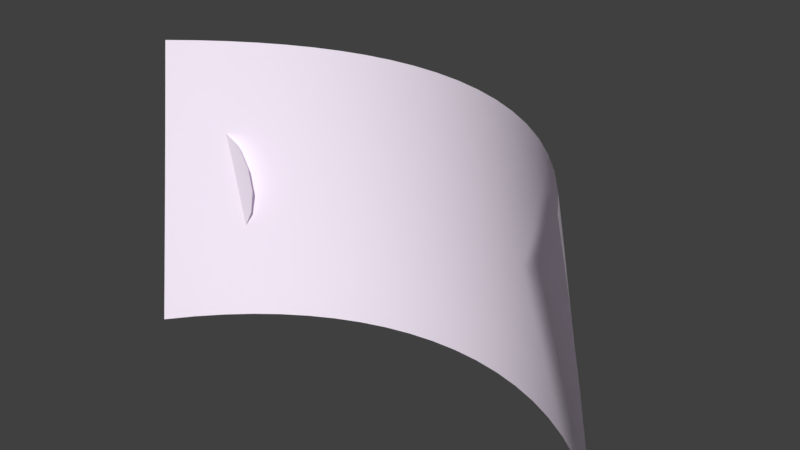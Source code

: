 # Source: tutorialPage.blend  (saved by Blender 2.79.0; exported with 4.5.12 LTS)
import bpy
from mathutils import Matrix  # noqa: F401  (used for matrix-valued properties, if any)

bpy.ops.wm.read_factory_settings(use_empty=True)
scene = bpy.context.scene
scene.name = 'Scene'

# ---- collections
col_collection_1 = bpy.data.collections.new('Collection 1'); scene.collection.children.link(col_collection_1)
col_collection_20 = bpy.data.collections.new('Collection 20'); scene.collection.children.link(col_collection_20)
col_collection_20.hide_render = True
col_collection_20.hide_viewport = True

# ---- materials (node trees are filled in below, after node groups)
mat_material = bpy.data.materials.new('Material')
mat_material.alpha_threshold = 0.0
mat_material.use_transparent_shadow = False
mat_material.diffuse_color = (0.9706, 0.8782, 1.0, 1.0)
mat_material.roughness = 0.5

# ---- material node trees

# ---- world
world_world = bpy.data.worlds.new('World'); scene.world = world_world
world_world.color = (0.05088, 0.05088, 0.05088)
world_world.use_sun_shadow = False
world_world.sun_shadow_jitter_overblur = 0.0
world_world.cycles.sampling_method = 'MANUAL'

# ---- meshes
me_plane_001 = bpy.data.meshes.new('Plane.001')
me_plane_001.from_pydata([(-1.0, -1.0, 0.0), (1.0, -1.0, 0.0), (-1.0, 1.0, 0.0), (1.0, 1.0, 0.0)], [], [(0, 1, 3, 2)])
_uv = me_plane_001.uv_layers.new(name='UVMap')
_uv.uv.foreach_set('vector', [0.4076, 0.3235, 0.5924, 0.3235, 0.5924, 0.6765, 0.4076, 0.6765])
me_plane_001.materials.append(mat_material)
me_plane_001.use_remesh_preserve_volume = False
me_plane_001.use_remesh_preserve_attributes = False
me_plane_001.use_mirror_vertex_groups = False
me_plane_001.update()
me_plane = bpy.data.meshes.new('Plane')
me_plane.from_pydata([(-0.95, -0.4975, 0.0), (0.95, -0.4975, 0.0), (-0.95, 0.4975, 0.0), (0.95, 0.4975, 0.0), (-0.855, -0.4975, 0.0), (-0.76, -0.4975, 0.0), (-0.665, -0.4975, 0.0), (-0.57, -0.4975, 0.0), (-0.475, -0.4975, 0.0), (-0.38, -0.4975, 0.0), (-0.285, -0.4975, 0.0), (-0.19, -0.4975, 0.0), (-0.095, -0.4975, 0.0), (5.215e-08, -0.4975, 0.0), (0.095, -0.4975, 0.0), (0.19, -0.4975, 0.0), (0.285, -0.4975, 0.0), (0.38, -0.4975, 0.0), (0.475, -0.4975, 0.0), (0.57, -0.4975, 0.0), (0.665, -0.4975, 0.0), (0.76, -0.4975, 0.0), (0.855, -0.4975, 0.0), (0.855, 0.4975, 0.0), (0.76, 0.4975, 0.0), (0.665, 0.4975, 0.0), (0.57, 0.4975, 0.0), (0.475, 0.4975, 0.0), (0.38, 0.4975, 0.0), (0.285, 0.4975, 0.0), (0.19, 0.4975, 0.0), (0.095, 0.4975, 0.0), (-5.215e-08, 0.4975, 0.0), (-0.095, 0.4975, 0.0), (-0.19, 0.4975, 0.0), (-0.285, 0.4975, 0.0), (-0.38, 0.4975, 0.0), (-0.475, 0.4975, 0.0), (-0.57, 0.4975, 0.0), (-0.665, 0.4975, 0.0), (-0.76, 0.4975, 0.0), (-0.855, 0.4975, 0.0), (-0.95, 0.3317, 0.0), (-0.95, 0.1658, 0.0), (-0.95, -1.49e-08, 0.0), (-0.95, -0.1658, 0.0), (-0.95, -0.3317, 0.0), (0.95, -0.3317, 0.0), (0.95, -0.1658, 0.0), (0.95, 1.49e-08, 0.0), (0.95, 0.1658, 0.0), (0.95, 0.3317, 0.0), (-0.855, -0.3317, 0.0), (-0.855, -0.1658, 0.0), (-0.855, 1.49e-08, 0.0), (-0.855, 0.1658, 0.0), (-0.855, 0.3317, 0.0), (-0.76, -0.3317, 0.0), (-0.76, -0.1658, 0.0), (-0.76, 1.49e-08, 0.0), (-0.76, 0.1658, 0.0), (-0.76, 0.3317, 0.0), (-0.665, -0.3317, 0.0), (-0.665, -0.1658, 0.0), (-0.665, 1.49e-08, 0.0), (-0.665, 0.1658, 0.0), (-0.665, 0.3317, 0.0), (-0.57, -0.3317, 0.0), (-0.57, -0.1658, 0.0), (-0.57, 1.49e-08, 0.0), (-0.57, 0.1658, 0.0), (-0.57, 0.3317, 0.0), (-0.475, -0.3317, 0.0), (-0.475, -0.1658, 0.0), (-0.475, 1.49e-08, 0.0), (-0.475, 0.1658, 0.0), (-0.475, 0.3317, 0.0), (-0.38, -0.3317, 0.0), (-0.38, -0.1658, 0.0), (-0.38, 1.49e-08, 0.0), (-0.38, 0.1658, 0.0), (-0.38, 0.3317, 0.0), (-0.285, -0.3317, 0.0), (-0.285, -0.1658, 0.0), (-0.285, 1.49e-08, 0.0), (-0.285, 0.1658, 0.0), (-0.285, 0.3317, 0.0), (-0.19, -0.3317, 0.0), (-0.19, -0.1658, 0.0), (-0.19, 1.49e-08, 0.0), (-0.19, 0.1658, 0.0), (-0.19, 0.3317, 0.0), (-0.095, -0.3317, 0.0), (-0.095, -0.1658, 0.0), (-0.095, 1.49e-08, 0.0), (-0.095, 0.1658, 0.0), (-0.095, 0.3317, 0.0), (3.477e-08, -0.3317, 0.0), (1.738e-08, -0.1658, 0.0), (0.0, 1.49e-08, 0.0), (-1.738e-08, 0.1658, 0.0), (-3.477e-08, 0.3317, 0.0), (0.095, -0.3317, 0.0), (0.095, -0.1658, 0.0), (0.095, 1.49e-08, 0.0), (0.095, 0.1658, 0.0), (0.095, 0.3317, 0.0), (0.19, -0.3317, 0.0), (0.19, -0.1658, 0.0), (0.19, 1.49e-08, 0.0), (0.19, 0.1658, 0.0), (0.19, 0.3317, 0.0), (0.285, -0.3317, 0.0), (0.285, -0.1658, 0.0), (0.285, 1.49e-08, 0.0), (0.285, 0.1658, 0.0), (0.285, 0.3317, 0.0), (0.38, -0.3317, 0.0), (0.38, -0.1658, 0.0), (0.38, 1.49e-08, 0.0), (0.38, 0.1658, 0.0), (0.38, 0.3317, 0.0), (0.475, -0.3317, 0.0), (0.475, -0.1658, 0.0), (0.475, 1.49e-08, 0.0), (0.475, 0.1658, 0.0), (0.475, 0.3317, 0.0), (0.57, -0.3317, 0.0), (0.57, -0.1658, 0.0), (0.57, 1.49e-08, 0.0), (0.57, 0.1658, 0.0), (0.57, 0.3317, 0.0), (0.665, -0.3317, 0.0), (0.665, -0.1658, 0.0), (0.665, 1.49e-08, 0.0), (0.665, 0.1658, 0.0), (0.665, 0.3317, 0.0), (0.76, -0.3317, 0.0), (0.76, -0.1658, 0.0), (0.76, 1.49e-08, 0.0), (0.76, 0.1658, 0.0), (0.76, 0.3317, 0.0), (0.855, -0.3317, 0.0), (0.855, -0.1658, 0.0), (0.855, 1.49e-08, 0.0), (0.855, 0.1658, 0.0), (0.855, 0.3317, 0.0)], [], [(146, 51, 3, 23), (42, 56, 41, 2), (56, 61, 40, 41), (61, 66, 39, 40), (66, 71, 38, 39), (71, 76, 37, 38), (76, 81, 36, 37), (81, 86, 35, 36), (86, 91, 34, 35), (91, 96, 33, 34), (96, 101, 32, 33), (101, 106, 31, 32), (106, 111, 30, 31), (111, 116, 29, 30), (116, 121, 28, 29), (121, 126, 27, 28), (126, 131, 26, 27), (131, 136, 25, 26), (136, 141, 24, 25), (141, 146, 23, 24), (21, 22, 142, 137), (137, 142, 143, 138), (138, 143, 144, 139), (139, 144, 145, 140), (140, 145, 146, 141), (20, 21, 137, 132), (132, 137, 138, 133), (133, 138, 139, 134), (134, 139, 140, 135), (135, 140, 141, 136), (19, 20, 132, 127), (127, 132, 133, 128), (128, 133, 134, 129), (129, 134, 135, 130), (130, 135, 136, 131), (18, 19, 127, 122), (122, 127, 128, 123), (123, 128, 129, 124), (124, 129, 130, 125), (125, 130, 131, 126), (17, 18, 122, 117), (117, 122, 123, 118), (118, 123, 124, 119), (119, 124, 125, 120), (120, 125, 126, 121), (16, 17, 117, 112), (112, 117, 118, 113), (113, 118, 119, 114), (114, 119, 120, 115), (115, 120, 121, 116), (15, 16, 112, 107), (107, 112, 113, 108), (108, 113, 114, 109), (109, 114, 115, 110), (110, 115, 116, 111), (14, 15, 107, 102), (102, 107, 108, 103), (103, 108, 109, 104), (104, 109, 110, 105), (105, 110, 111, 106), (13, 14, 102, 97), (97, 102, 103, 98), (98, 103, 104, 99), (99, 104, 105, 100), (100, 105, 106, 101), (12, 13, 97, 92), (92, 97, 98, 93), (93, 98, 99, 94), (94, 99, 100, 95), (95, 100, 101, 96), (11, 12, 92, 87), (87, 92, 93, 88), (88, 93, 94, 89), (89, 94, 95, 90), (90, 95, 96, 91), (10, 11, 87, 82), (82, 87, 88, 83), (83, 88, 89, 84), (84, 89, 90, 85), (85, 90, 91, 86), (9, 10, 82, 77), (77, 82, 83, 78), (78, 83, 84, 79), (79, 84, 85, 80), (80, 85, 86, 81), (8, 9, 77, 72), (72, 77, 78, 73), (73, 78, 79, 74), (74, 79, 80, 75), (75, 80, 81, 76), (7, 8, 72, 67), (67, 72, 73, 68), (68, 73, 74, 69), (69, 74, 75, 70), (70, 75, 76, 71), (6, 7, 67, 62), (62, 67, 68, 63), (63, 68, 69, 64), (64, 69, 70, 65), (65, 70, 71, 66), (5, 6, 62, 57), (57, 62, 63, 58), (58, 63, 64, 59), (59, 64, 65, 60), (60, 65, 66, 61), (4, 5, 57, 52), (52, 57, 58, 53), (53, 58, 59, 54), (54, 59, 60, 55), (55, 60, 61, 56), (0, 4, 52, 46), (46, 52, 53, 45), (45, 53, 54, 44), (44, 54, 55, 43), (43, 55, 56, 42), (22, 1, 47, 142), (142, 47, 48, 143), (143, 48, 49, 144), (144, 49, 50, 145), (145, 50, 51, 146)])
me_plane.polygons.foreach_set('use_smooth', [True] * 120)
_uv = me_plane.uv_layers.new(name='UVMap')
_uv.uv.foreach_set('vector', [0.9499, 0.8333, 0.9999, 0.8333, 0.9999, 0.9999, 0.9499, 0.9999, 9.999e-05, 0.8333, 0.05009, 0.8333, 0.05009, 0.9999, 9.998e-05, 0.9999, 0.05009, 0.8333, 0.1001, 0.8333, 0.1001, 0.9999, 0.05009, 0.9999, 0.1001, 0.8333, 0.1501, 0.8333, 0.1501, 0.9999, 0.1001, 0.9999, 0.1501, 0.8333, 0.2001, 0.8333, 0.2001, 0.9999, 0.1501, 0.9999, 0.2001, 0.8333, 0.25, 0.8333, 0.25, 0.9999, 0.2001, 0.9999, 0.25, 0.8333, 0.3, 0.8333, 0.3, 0.9999, 0.25, 0.9999, 0.3, 0.8333, 0.35, 0.8333, 0.35, 0.9999, 0.3, 0.9999, 0.35, 0.8333, 0.4, 0.8333, 0.4, 0.9999, 0.35, 0.9999, 0.4, 0.8333, 0.45, 0.8333, 0.45, 0.9999, 0.4, 0.9999, 0.45, 0.8333, 0.5, 0.8333, 0.5, 0.9999, 0.45, 0.9999, 0.5, 0.8333, 0.55, 0.8333, 0.55, 0.9999, 0.5, 0.9999, 0.55, 0.8333, 0.6, 0.8333, 0.6, 0.9999, 0.55, 0.9999, 0.6, 0.8333, 0.65, 0.8333, 0.65, 0.9999, 0.6, 0.9999, 0.65, 0.8333, 0.7, 0.8333, 0.7, 0.9999, 0.65, 0.9999, 0.7, 0.8333, 0.7499, 0.8333, 0.7499, 0.9999, 0.7, 0.9999, 0.7499, 0.8333, 0.7999, 0.8333, 0.7999, 0.9999, 0.7499, 0.9999, 0.7999, 0.8333, 0.8499, 0.8333, 0.8499, 0.9999, 0.7999, 0.9999, 0.8499, 0.8333, 0.8999, 0.8333, 0.8999, 0.9999, 0.8499, 0.9999, 0.8999, 0.8333, 0.9499, 0.8333, 0.9499, 0.9999, 0.8999, 0.9999, 0.8999, 9.998e-05, 0.9499, 9.998e-05, 0.9499, 0.1667, 0.8999, 0.1667, 0.8999, 0.1667, 0.9499, 0.1667, 0.9499, 0.3334, 0.8999, 0.3334, 0.8999, 0.3334, 0.9499, 0.3334, 0.9499, 0.5, 0.8999, 0.5, 0.8999, 0.5, 0.9499, 0.5, 0.9499, 0.6666, 0.8999, 0.6666, 0.8999, 0.6666, 0.9499, 0.6666, 0.9499, 0.8333, 0.8999, 0.8333, 0.8499, 9.998e-05, 0.8999, 9.998e-05, 0.8999, 0.1667, 0.8499, 0.1667, 0.8499, 0.1667, 0.8999, 0.1667, 0.8999, 0.3334, 0.8499, 0.3334, 0.8499, 0.3334, 0.8999, 0.3334, 0.8999, 0.5, 0.8499, 0.5, 0.8499, 0.5, 0.8999, 0.5, 0.8999, 0.6666, 0.8499, 0.6666, 0.8499, 0.6666, 0.8999, 0.6666, 0.8999, 0.8333, 0.8499, 0.8333, 0.7999, 9.998e-05, 0.8499, 9.998e-05, 0.8499, 0.1667, 0.7999, 0.1667, 0.7999, 0.1667, 0.8499, 0.1667, 0.8499, 0.3334, 0.7999, 0.3334, 0.7999, 0.3334, 0.8499, 0.3334, 0.8499, 0.5, 0.7999, 0.5, 0.7999, 0.5, 0.8499, 0.5, 0.8499, 0.6666, 0.7999, 0.6666, 0.7999, 0.6666, 0.8499, 0.6666, 0.8499, 0.8333, 0.7999, 0.8333, 0.75, 9.998e-05, 0.7999, 9.998e-05, 0.7999, 0.1667, 0.7499, 0.1667, 0.7499, 0.1667, 0.7999, 0.1667, 0.7999, 0.3334, 0.75, 0.3334, 0.75, 0.3334, 0.7999, 0.3334, 0.7999, 0.5, 0.75, 0.5, 0.75, 0.5, 0.7999, 0.5, 0.7999, 0.6666, 0.7499, 0.6666, 0.7499, 0.6666, 0.7999, 0.6666, 0.7999, 0.8333, 0.7499, 0.8333, 0.7, 9.998e-05, 0.75, 9.998e-05, 0.7499, 0.1667, 0.7, 0.1667, 0.7, 0.1667, 0.7499, 0.1667, 0.75, 0.3334, 0.7, 0.3334, 0.7, 0.3334, 0.75, 0.3334, 0.75, 0.5, 0.7, 0.5, 0.7, 0.5, 0.75, 0.5, 0.7499, 0.6666, 0.7, 0.6666, 0.7, 0.6666, 0.7499, 0.6666, 0.7499, 0.8333, 0.7, 0.8333, 0.65, 9.998e-05, 0.7, 9.998e-05, 0.7, 0.1667, 0.65, 0.1667, 0.65, 0.1667, 0.7, 0.1667, 0.7, 0.3334, 0.65, 0.3334, 0.65, 0.3334, 0.7, 0.3334, 0.7, 0.5, 0.65, 0.5, 0.65, 0.5, 0.7, 0.5, 0.7, 0.6666, 0.65, 0.6666, 0.65, 0.6666, 0.7, 0.6666, 0.7, 0.8333, 0.65, 0.8333, 0.6, 9.998e-05, 0.65, 9.998e-05, 0.65, 0.1667, 0.6, 0.1667, 0.6, 0.1667, 0.65, 0.1667, 0.65, 0.3334, 0.6, 0.3334, 0.6, 0.3334, 0.65, 0.3334, 0.65, 0.5, 0.6, 0.5, 0.6, 0.5, 0.65, 0.5, 0.65, 0.6666, 0.6, 0.6666, 0.6, 0.6666, 0.65, 0.6666, 0.65, 0.8333, 0.6, 0.8333, 0.55, 9.998e-05, 0.6, 9.998e-05, 0.6, 0.1667, 0.55, 0.1667, 0.55, 0.1667, 0.6, 0.1667, 0.6, 0.3334, 0.55, 0.3334, 0.55, 0.3334, 0.6, 0.3334, 0.6, 0.5, 0.55, 0.5, 0.55, 0.5, 0.6, 0.5, 0.6, 0.6666, 0.55, 0.6666, 0.55, 0.6666, 0.6, 0.6666, 0.6, 0.8333, 0.55, 0.8333, 0.5, 9.998e-05, 0.55, 9.998e-05, 0.55, 0.1667, 0.5, 0.1667, 0.5, 0.1667, 0.55, 0.1667, 0.55, 0.3334, 0.5, 0.3334, 0.5, 0.3334, 0.55, 0.3334, 0.55, 0.5, 0.5, 0.5, 0.5, 0.5, 0.55, 0.5, 0.55, 0.6666, 0.5, 0.6666, 0.5, 0.6666, 0.55, 0.6666, 0.55, 0.8333, 0.5, 0.8333, 0.45, 9.998e-05, 0.5, 9.998e-05, 0.5, 0.1667, 0.45, 0.1667, 0.45, 0.1667, 0.5, 0.1667, 0.5, 0.3334, 0.45, 0.3334, 0.45, 0.3334, 0.5, 0.3334, 0.5, 0.5, 0.45, 0.5, 0.45, 0.5, 0.5, 0.5, 0.5, 0.6666, 0.45, 0.6666, 0.45, 0.6666, 0.5, 0.6666, 0.5, 0.8333, 0.45, 0.8333, 0.4, 9.998e-05, 0.45, 9.998e-05, 0.45, 0.1667, 0.4, 0.1667, 0.4, 0.1667, 0.45, 0.1667, 0.45, 0.3334, 0.4, 0.3334, 0.4, 0.3334, 0.45, 0.3334, 0.45, 0.5, 0.4, 0.5, 0.4, 0.5, 0.45, 0.5, 0.45, 0.6666, 0.4, 0.6666, 0.4, 0.6666, 0.45, 0.6666, 0.45, 0.8333, 0.4, 0.8333, 0.35, 9.998e-05, 0.4, 9.998e-05, 0.4, 0.1667, 0.35, 0.1667, 0.35, 0.1667, 0.4, 0.1667, 0.4, 0.3334, 0.35, 0.3334, 0.35, 0.3334, 0.4, 0.3334, 0.4, 0.5, 0.35, 0.5, 0.35, 0.5, 0.4, 0.5, 0.4, 0.6666, 0.35, 0.6666, 0.35, 0.6666, 0.4, 0.6666, 0.4, 0.8333, 0.35, 0.8333, 0.3, 9.998e-05, 0.35, 9.998e-05, 0.35, 0.1667, 0.3, 0.1667, 0.3, 0.1667, 0.35, 0.1667, 0.35, 0.3334, 0.3, 0.3334, 0.3, 0.3334, 0.35, 0.3334, 0.35, 0.5, 0.3, 0.5, 0.3, 0.5, 0.35, 0.5, 0.35, 0.6666, 0.3, 0.6666, 0.3, 0.6666, 0.35, 0.6666, 0.35, 0.8333, 0.3, 0.8333, 0.2501, 9.998e-05, 0.3, 9.998e-05, 0.3, 0.1667, 0.2501, 0.1667, 0.2501, 0.1667, 0.3, 0.1667, 0.3, 0.3334, 0.2501, 0.3334, 0.2501, 0.3334, 0.3, 0.3334, 0.3, 0.5, 0.2501, 0.5, 0.2501, 0.5, 0.3, 0.5, 0.3, 0.6666, 0.25, 0.6666, 0.25, 0.6666, 0.3, 0.6666, 0.3, 0.8333, 0.25, 0.8333, 0.2001, 9.998e-05, 0.2501, 9.998e-05, 0.2501, 0.1667, 0.2001, 0.1667, 0.2001, 0.1667, 0.2501, 0.1667, 0.2501, 0.3334, 0.2001, 0.3334, 0.2001, 0.3334, 0.2501, 0.3334, 0.2501, 0.5, 0.2001, 0.5, 0.2001, 0.5, 0.2501, 0.5, 0.25, 0.6666, 0.2001, 0.6666, 0.2001, 0.6666, 0.25, 0.6666, 0.25, 0.8333, 0.2001, 0.8333, 0.1501, 9.998e-05, 0.2001, 9.998e-05, 0.2001, 0.1667, 0.1501, 0.1667, 0.1501, 0.1667, 0.2001, 0.1667, 0.2001, 0.3334, 0.1501, 0.3334, 0.1501, 0.3334, 0.2001, 0.3334, 0.2001, 0.5, 0.1501, 0.5, 0.1501, 0.5, 0.2001, 0.5, 0.2001, 0.6666, 0.1501, 0.6666, 0.1501, 0.6666, 0.2001, 0.6666, 0.2001, 0.8333, 0.1501, 0.8333, 0.1001, 9.998e-05, 0.1501, 9.998e-05, 0.1501, 0.1667, 0.1001, 0.1667, 0.1001, 0.1667, 0.1501, 0.1667, 0.1501, 0.3334, 0.1001, 0.3334, 0.1001, 0.3334, 0.1501, 0.3334, 0.1501, 0.5, 0.1001, 0.5, 0.1001, 0.5, 0.1501, 0.5, 0.1501, 0.6666, 0.1001, 0.6666, 0.1001, 0.6666, 0.1501, 0.6666, 0.1501, 0.8333, 0.1001, 0.8333, 0.05009, 9.998e-05, 0.1001, 9.998e-05, 0.1001, 0.1667, 0.05009, 0.1667, 0.05009, 0.1667, 0.1001, 0.1667, 0.1001, 0.3334, 0.05009, 0.3334, 0.05009, 0.3334, 0.1001, 0.3334, 0.1001, 0.5, 0.05009, 0.5, 0.05009, 0.5, 0.1001, 0.5, 0.1001, 0.6666, 0.05009, 0.6666, 0.05009, 0.6666, 0.1001, 0.6666, 0.1001, 0.8333, 0.05009, 0.8333, 0.0001, 9.998e-05, 0.05009, 9.998e-05, 0.05009, 0.1667, 0.0001, 0.1667, 0.0001, 0.1667, 0.05009, 0.1667, 0.05009, 0.3334, 0.0001, 0.3334, 0.0001, 0.3334, 0.05009, 0.3334, 0.05009, 0.5, 0.0001, 0.5, 0.0001, 0.5, 0.05009, 0.5, 0.05009, 0.6666, 0.0001, 0.6666, 0.0001, 0.6666, 0.05009, 0.6666, 0.05009, 0.8333, 9.999e-05, 0.8333, 0.9499, 9.998e-05, 0.9999, 9.998e-05, 0.9999, 0.1667, 0.9499, 0.1667, 0.9499, 0.1667, 0.9999, 0.1667, 0.9999, 0.3334, 0.9499, 0.3334, 0.9499, 0.3334, 0.9999, 0.3334, 0.9999, 0.5, 0.9499, 0.5, 0.9499, 0.5, 0.9999, 0.5, 0.9999, 0.6666, 0.9499, 0.6666, 0.9499, 0.6666, 0.9999, 0.6666, 0.9999, 0.8333, 0.9499, 0.8333])
me_plane.materials.append(mat_material)
me_plane.use_remesh_preserve_volume = False
me_plane.use_remesh_preserve_attributes = False
me_plane.use_mirror_vertex_groups = False
me_plane.update()

# ---- objects
ob_empty_006 = bpy.data.objects.new('Empty.006', None)
ob_empty_005 = bpy.data.objects.new('Empty.005', None)
ob_empty_004 = bpy.data.objects.new('Empty.004', None)
ob_empty_003 = bpy.data.objects.new('Empty.003', None)
ob_empty_002 = bpy.data.objects.new('Empty.002', None)
ob_empty_001 = bpy.data.objects.new('Empty.001', None)
ob_plane_001 = bpy.data.objects.new('Plane.001', me_plane_001)
ob_plane = bpy.data.objects.new('Plane', me_plane)
ob_empty = bpy.data.objects.new('Empty', None)

# ---- transforms, parenting, visibility, modifiers, constraints
ob_empty_006.location = (0.95, -0.0936, 0.4975)
ob_empty_006.scale = (0.1649, 0.1649, 0.1649)
ob_empty_006.empty_image_offset = (0.0, 0.0)
ob_empty_006.lineart.crease_threshold = 0.0
ob_empty_005.location = (0.95, -0.0936, -0.4975)
ob_empty_005.scale = (0.1649, 0.1649, 0.1649)
ob_empty_005.empty_image_offset = (0.0, 0.0)
ob_empty_005.lineart.crease_threshold = 0.0
ob_empty_004.location = (-0.95, -0.0936, -0.4975)
ob_empty_004.scale = (0.1649, 0.1649, 0.1649)
ob_empty_004.empty_image_offset = (0.0, 0.0)
ob_empty_004.lineart.crease_threshold = 0.0
ob_empty_003.location = (-0.95, -0.0936, 0.4975)
ob_empty_003.scale = (0.1649, 0.1649, 0.1649)
ob_empty_003.empty_image_offset = (0.0, 0.0)
ob_empty_003.lineart.crease_threshold = 0.0
ob_empty_002.location = (0.0, -0.0936, 0.0)
ob_empty_002.empty_display_type = 'ARROWS'
ob_empty_002.empty_display_size = 0.41
ob_empty_002.empty_image_offset = (0.0, 0.0)
ob_empty_002.lineart.crease_threshold = 0.0
ob_empty_001.location = (-0.4243, -0.0936, 0.0)
ob_empty_001.empty_image_offset = (0.0, 0.0)
ob_empty_001.lineart.crease_threshold = 0.0
ob_plane_001.location = (-0.8062, -0.2696, 0.0)
ob_plane_001.rotation_euler = (1.571, -0.0, 0.0)
ob_plane_001.scale = (0.2291, 0.2291, 0.2291)
ob_plane_001.lineart.crease_threshold = 0.0
_m = ob_plane_001.modifiers.new('UVWarp', 'UV_WARP')
_m.axis_v = 'Z'
_m.object_from = ob_empty_001
_m.object_to = ob_empty_002
_m.uv_layer = 'UVMap'
_m = ob_plane_001.modifiers.new('Subsurf', 'SUBSURF')
_m.uv_smooth = 'PRESERVE_CORNERS'
_m.quality = 2
_m.levels = 3
_m.show_only_control_edges = False
ob_plane.location = (0.0, 0.0, 0.0)
ob_plane.rotation_euler = (1.571, -0.0, 0.0)
ob_plane.lineart.crease_threshold = 0.0
_m = ob_plane.modifiers.new('SimpleDeform', 'SIMPLE_DEFORM')
_m.deform_method = 'BEND'
_m.deform_axis = 'Z'
_m.origin = ob_empty
_m.factor = 1.119
_m.angle = 1.119
_m.lock_x = True
ob_empty.location = (0.0, 0.0, 0.0)
ob_empty.rotation_euler = (0.2061, 0.003119, -1.586)
ob_empty.empty_image_offset = (0.0, 0.0)
ob_empty.lineart.crease_threshold = 0.0

# ---- collection membership
col_collection_1.objects.link(ob_empty_006)
col_collection_1.objects.link(ob_empty_005)
col_collection_1.objects.link(ob_empty_004)
col_collection_1.objects.link(ob_empty_003)
col_collection_1.objects.link(ob_empty_002)
col_collection_1.objects.link(ob_empty_001)
col_collection_1.objects.link(ob_plane_001)
col_collection_1.objects.link(ob_plane)
col_collection_20.objects.link(ob_empty)

# ---- scene / render settings (as saved in the file)
scene.frame_start = 1; scene.frame_end = 250; scene.frame_set(1)
scene.render.engine = 'BLENDER_EEVEE_NEXT'
scene.render.image_settings.file_format = 'FFMPEG'
scene.render.image_settings.color_mode = 'RGB'
scene.render.fps = 60
scene.render.dither_intensity = 0.0
scene.cycles.use_denoising = False
scene.cycles.samples = 128
scene.cycles.sampling_pattern = 'TABULATED_SOBOL'
scene.cycles.use_adaptive_sampling = False
scene.cycles.use_light_tree = False
scene.cycles.blur_glossy = 0.0
scene.cycles.sample_clamp_indirect = 0.0
scene.view_settings.view_transform = 'Standard'
bpy.context.view_layer.update()

# ---- added for rendering (the .blend has no active camera and no usable light): camera, sun
cam_auto = bpy.data.cameras.new('AutoCamera')
cam_auto.lens = 50.0
cam_auto.sensor_width = 36.0
cam_auto.clip_end = 1000.0
ob_auto_camera = bpy.data.objects.new('AutoCamera', cam_auto)
scene.collection.objects.link(ob_auto_camera)
ob_auto_camera.location = (2.02707, -2.61846, 1.65577)
ob_auto_camera.rotation_euler = (1.09748, -7.21219e-08, 0.694738)
scene.camera = ob_auto_camera
light_auto_sun = bpy.data.lights.new('AutoSun', 'SUN')
light_auto_sun.energy = 3.0
light_auto_sun.angle = 0.0523599
ob_auto_sun = bpy.data.objects.new('AutoSun', light_auto_sun)
scene.collection.objects.link(ob_auto_sun)
ob_auto_sun.rotation_euler = (0.872665, 0.174533, 0.523599)
bpy.context.view_layer.update()
